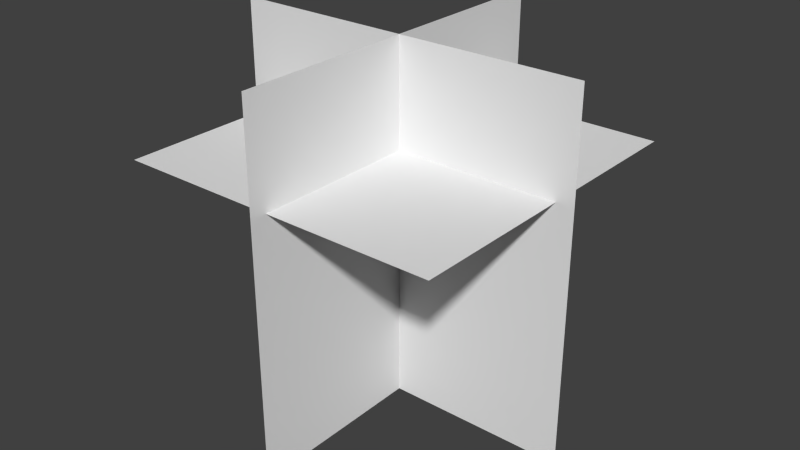 # Source: proteustree.blend  (saved by Blender 2.71.0; exported with 4.5.12 LTS)
import bpy
from mathutils import Matrix  # noqa: F401  (used for matrix-valued properties, if any)

bpy.ops.wm.read_factory_settings(use_empty=True)
scene = bpy.context.scene
scene.name = 'Scene'

# ---- collections
col_collection_1 = bpy.data.collections.new('Collection 1'); scene.collection.children.link(col_collection_1)

# ---- world
world_world = bpy.data.worlds.new('World'); scene.world = world_world
world_world.color = (0.05088, 0.05088, 0.05088)
world_world.use_sun_shadow = False
world_world.sun_shadow_jitter_overblur = 0.0
world_world.cycles.sampling_method = 'MANUAL'
world_world.cycles.sample_map_resolution = 256

# ---- meshes
me_plane_003 = bpy.data.meshes.new('Plane.003')
me_plane_003.from_pydata([(-1.513, -1.513, 2.368), (1.513, -1.513, 2.366), (-1.513, 1.513, 2.368), (1.513, 1.513, 2.366)], [], [(0, 1, 3, 2)])
_uv = me_plane_003.uv_layers.new(name='UVMap')
_uv.uv.foreach_set('vector', [0.0001008, 0.9999, 9.998e-05, 0.0001008, 0.9999, 9.998e-05, 0.9999, 0.9999])
me_plane_003.use_remesh_preserve_volume = False
me_plane_003.use_remesh_preserve_attributes = False
me_plane_003.use_mirror_vertex_groups = False
me_plane_003.update()
me_plane_001 = bpy.data.meshes.new('Plane.001')
me_plane_001.from_pydata([(-1.676, 1.431e-06, -1.192e-07), (1.676, 1.431e-06, -1.192e-07), (-1.676, -1.431e-06, 3.353), (1.676, -1.431e-06, 3.353)], [], [(0, 1, 3, 2)])
_uv = me_plane_001.uv_layers.new(name='UVMap')
_uv.uv.foreach_set('vector', [0.0001001, 9.998e-05, 0.9999, 0.0001001, 0.9999, 0.9999, 9.998e-05, 0.9999])
me_plane_001.use_remesh_preserve_volume = False
me_plane_001.use_remesh_preserve_attributes = False
me_plane_001.use_mirror_vertex_groups = False
me_plane_001.update()
me_plane_002 = bpy.data.meshes.new('Plane.002')
me_plane_002.from_pydata([(-1.676, 1.431e-06, -1.192e-07), (1.676, 1.431e-06, -1.192e-07), (-1.676, -1.431e-06, 3.353), (1.676, -1.431e-06, 3.353)], [], [(0, 1, 3, 2)])
_uv = me_plane_002.uv_layers.new(name='UVMap')
_uv.uv.foreach_set('vector', [0.0001001, 9.998e-05, 0.9999, 0.0001001, 0.9999, 0.9999, 9.998e-05, 0.9999])
me_plane_002.use_remesh_preserve_volume = False
me_plane_002.use_remesh_preserve_attributes = False
me_plane_002.use_mirror_vertex_groups = False
me_plane_002.update()
me_plane_004 = bpy.data.meshes.new('Plane.004')
me_plane_004.from_pydata([(-1.513, -1.513, 2.368), (1.513, -1.513, 2.366), (-1.513, 1.513, 2.368), (1.513, 1.513, 2.366)], [], [(0, 1, 3, 2)])
_uv = me_plane_004.uv_layers.new(name='UVMap')
_uv.uv.foreach_set('vector', [0.0001008, 0.9999, 9.998e-05, 0.0001008, 0.9999, 9.998e-05, 0.9999, 0.9999])
me_plane_004.use_remesh_preserve_volume = False
me_plane_004.use_remesh_preserve_attributes = False
me_plane_004.use_mirror_vertex_groups = False
me_plane_004.update()

# ---- objects
ob_plane_002 = bpy.data.objects.new('Plane.002', me_plane_003)
ob_plane = bpy.data.objects.new('Plane', me_plane_001)
ob_plane_001 = bpy.data.objects.new('Plane.001', me_plane_002)
ob_plane_003 = bpy.data.objects.new('Plane.003', me_plane_004)

# ---- transforms, parenting, visibility, modifiers, constraints
ob_plane_002.location = (0.02582, -0.01013, 0.02259)
ob_plane_002.lineart.crease_threshold = 0.0
ob_plane.location = (0.02583, -0.01013, 0.02259)
ob_plane.lineart.crease_threshold = 0.0
ob_plane_001.location = (0.02583, 0.0004313, 0.02259)
ob_plane_001.rotation_euler = (0.0, -0.0, 1.571)
ob_plane_001.lineart.crease_threshold = 0.0
ob_plane_003.location = (0.02582, -0.01013, 0.6977)
ob_plane_003.scale = (0.5814, 0.5814, 0.5814)
ob_plane_003.lineart.crease_threshold = 0.0

# ---- collection membership
col_collection_1.objects.link(ob_plane_002)
col_collection_1.objects.link(ob_plane)
col_collection_1.objects.link(ob_plane_001)
col_collection_1.objects.link(ob_plane_003)

# ---- scene / render settings (as saved in the file)
scene.frame_start = 1; scene.frame_end = 250; scene.frame_set(1)
scene.render.engine = 'BLENDER_EEVEE_NEXT'
scene.render.resolution_percentage = 50
scene.render.dither_intensity = 0.0
scene.cycles.use_denoising = False
scene.cycles.samples = 10
scene.cycles.sampling_pattern = 'TABULATED_SOBOL'
scene.cycles.light_sampling_threshold = 0.0
scene.cycles.use_adaptive_sampling = False
scene.cycles.use_light_tree = False
scene.cycles.blur_glossy = 0.0
scene.cycles.volume_bounces = 1
scene.cycles.pixel_filter_type = 'GAUSSIAN'
scene.cycles.sample_clamp_indirect = 0.0
scene.view_settings.view_transform = 'Standard'
bpy.context.view_layer.update()

# ---- added for rendering (the .blend has no active camera and no usable light): camera, sun
cam_auto = bpy.data.cameras.new('AutoCamera')
cam_auto.lens = 50.0
cam_auto.sensor_width = 36.0
cam_auto.clip_end = 1000.0
ob_auto_camera = bpy.data.objects.new('AutoCamera', cam_auto)
scene.collection.objects.link(ob_auto_camera)
ob_auto_camera.location = (5.39881, -6.44715, 5.99737)
ob_auto_camera.rotation_euler = (1.09748, -7.21219e-08, 0.694738)
scene.camera = ob_auto_camera
light_auto_sun = bpy.data.lights.new('AutoSun', 'SUN')
light_auto_sun.energy = 3.0
light_auto_sun.angle = 0.0523599
ob_auto_sun = bpy.data.objects.new('AutoSun', light_auto_sun)
scene.collection.objects.link(ob_auto_sun)
ob_auto_sun.rotation_euler = (0.872665, 0.174533, 0.523599)
bpy.context.view_layer.update()
